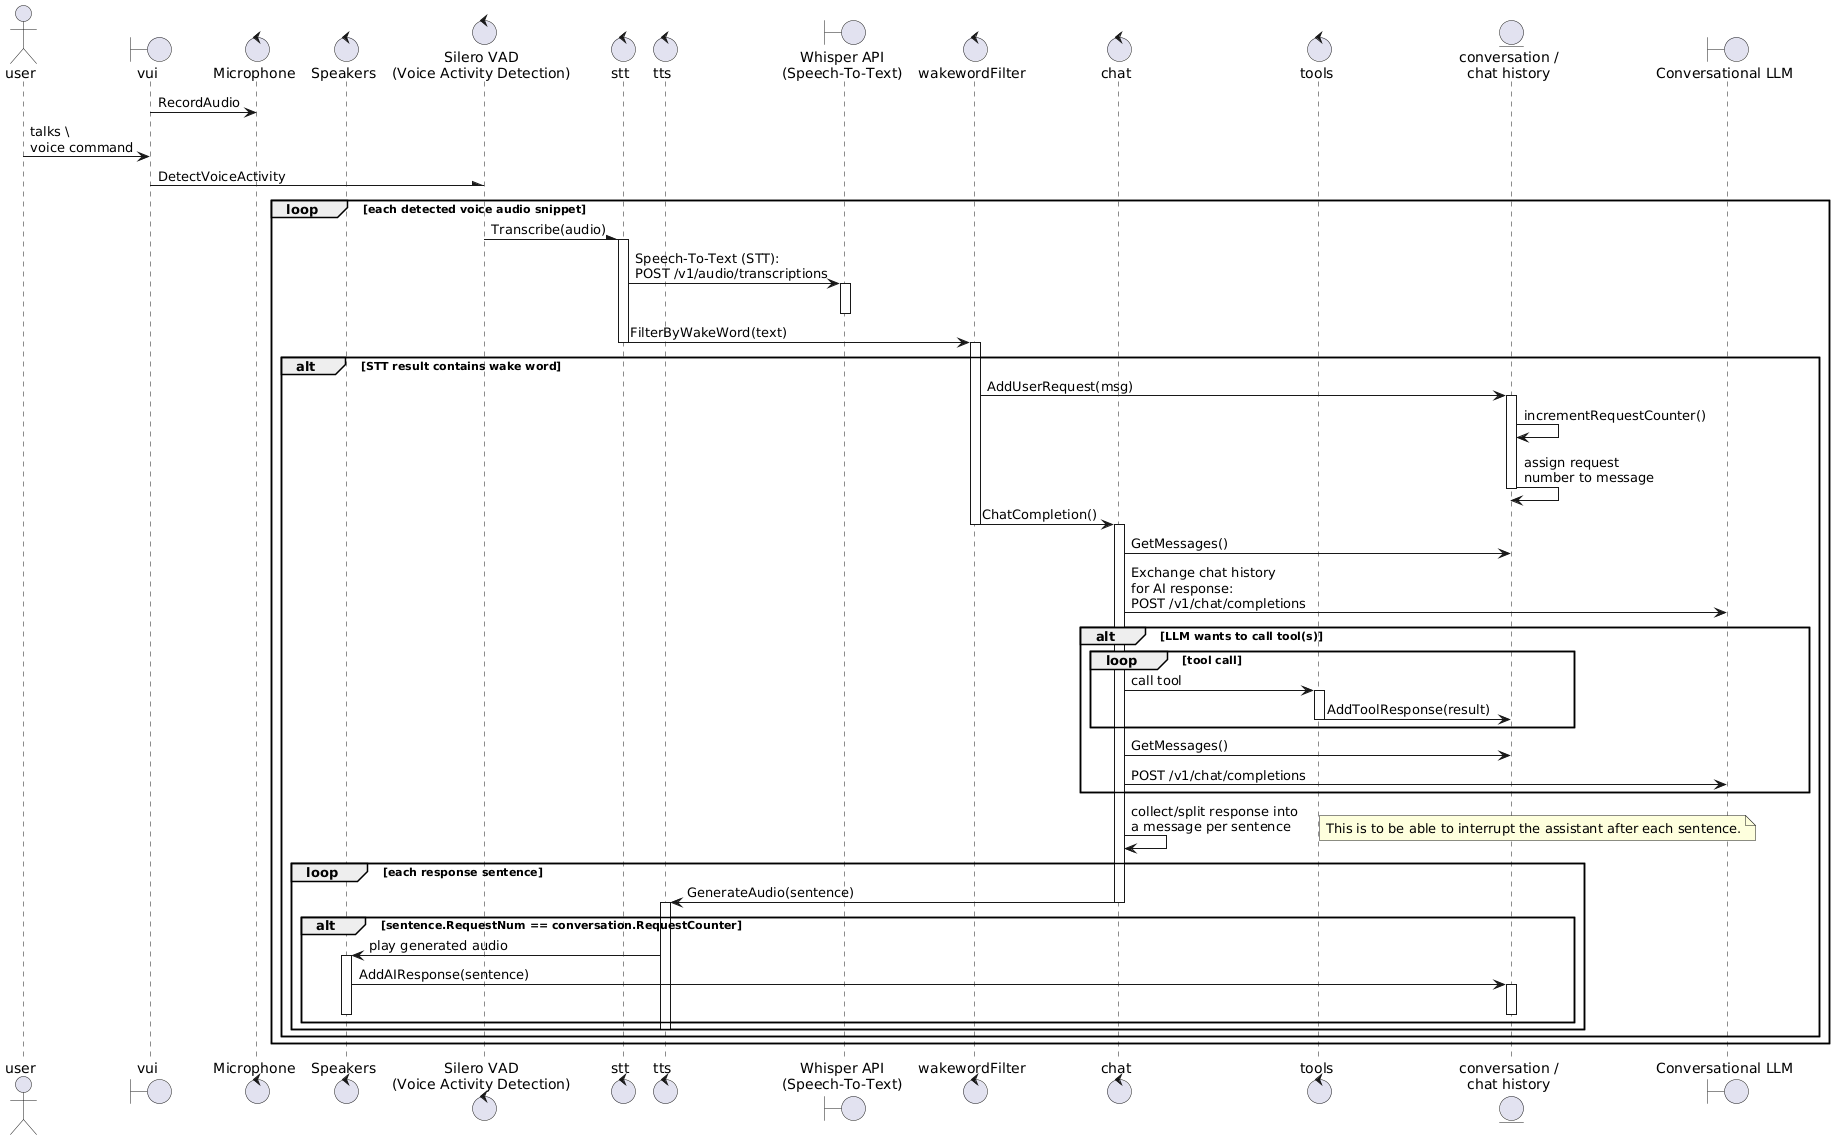

The diagram above was rendered by PlantUML. Its source (embedded in the PNG):
@startuml

actor user
boundary vui
control audioInput as "Microphone"
control audioOutput as "Speakers"
control vad as "Silero VAD\n(Voice Activity Detection)"
control stt
control tts
boundary whisper as "Whisper API\n(Speech-To-Text)"
control wakewordFilter
control chat
control tools
entity conversation as "conversation /\nchat history"
boundary llm as "Conversational LLM"

vui -> audioInput : RecordAudio
user -> vui : talks \ \nvoice command
vui -\ vad : DetectVoiceActivity
loop each detected voice audio snippet
  vad -\ stt : Transcribe(audio)
  activate stt
  stt -> whisper : Speech-To-Text (STT):\nPOST /v1/audio/transcriptions
  activate whisper
  deactivate whisper
  stt -> wakewordFilter : FilterByWakeWord(text)
  deactivate stt
  activate wakewordFilter
  alt STT result contains wake word
    wakewordFilter -> conversation : AddUserRequest(msg)
    activate conversation
    conversation -> conversation : incrementRequestCounter()
    conversation -> conversation : assign request\nnumber to message
    deactivate conversation
    wakewordFilter -> chat : ChatCompletion()
    deactivate wakewordFilter
    activate chat
    chat -> conversation : GetMessages()
    chat -> llm : Exchange chat history\nfor AI response:\nPOST /v1/chat/completions
    alt LLM wants to call tool(s)
      loop tool call
        chat -> tools : call tool
        activate tools
        tools -> conversation : AddToolResponse(result)
        deactivate tools
      end
      chat -> conversation : GetMessages()
      chat -> llm : POST /v1/chat/completions
    end
    chat -> chat : collect/split response into\na message per sentence
    note right
      This is to be able to interrupt the assistant after each sentence.
    end note
    loop each response sentence
      chat -> tts : GenerateAudio(sentence)
      deactivate chat
      activate tts
      alt sentence.RequestNum == conversation.RequestCounter
        tts -> audioOutput : play generated audio
        activate audioOutput
        audioOutput -> conversation : AddAIResponse(sentence)
        activate conversation
        deactivate conversation
        deactivate audioOutput
      end
      deactivate tts
    end
  end
end

@enduml